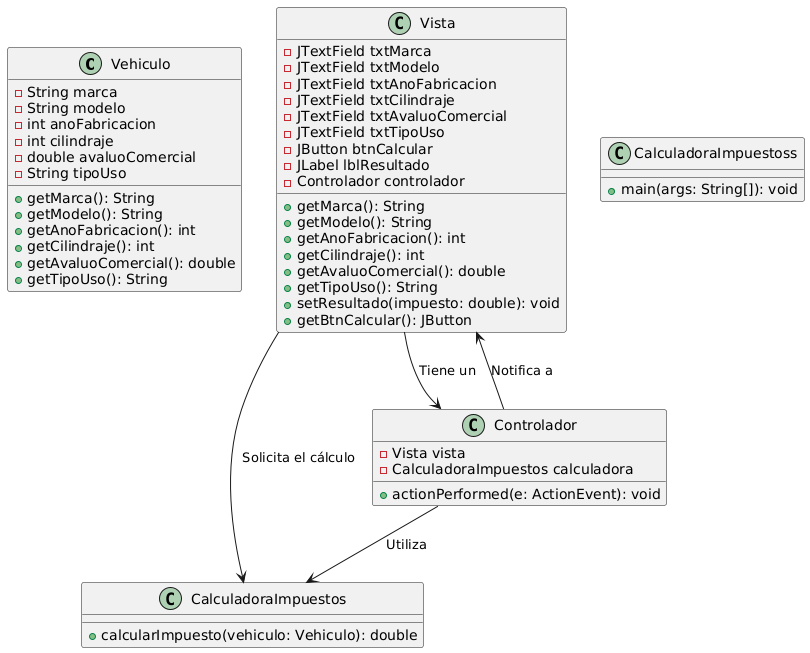

The diagram above was rendered by PlantUML. Its source (embedded in the PNG):
@startuml
' Clase Vehiculo
class Vehiculo {
    - String marca
    - String modelo
    - int anoFabricacion
    - int cilindraje
    - double avaluoComercial
    - String tipoUso
    + getMarca(): String
    + getModelo(): String
    + getAnoFabricacion(): int
    + getCilindraje(): int
    + getAvaluoComercial(): double
    + getTipoUso(): String
}

' Clase CalculadoraImpuestos
class CalculadoraImpuestos {
    + calcularImpuesto(vehiculo: Vehiculo): double
}

' Clase Vista
class Vista {
    - JTextField txtMarca
    - JTextField txtModelo
    - JTextField txtAnoFabricacion
    - JTextField txtCilindraje
    - JTextField txtAvaluoComercial
    - JTextField txtTipoUso
    - JButton btnCalcular
    - JLabel lblResultado
    - Controlador controlador
    + getMarca(): String
    + getModelo(): String
    + getAnoFabricacion(): int
    + getCilindraje(): int
    + getAvaluoComercial(): double
    + getTipoUso(): String
    + setResultado(impuesto: double): void
    + getBtnCalcular(): JButton
}

' Clase Controlador
class Controlador {
    - Vista vista
    - CalculadoraImpuestos calculadora
    + actionPerformed(e: ActionEvent): void
}

' Clase CalculadoraImpuestoss (Main)
class CalculadoraImpuestoss {
    + main(args: String[]): void
}

' Relaciones entre clases
Vista --> Controlador : Tiene un
Controlador --> CalculadoraImpuestos : Utiliza
Controlador --> Vista : Notifica a
Vista --> CalculadoraImpuestos : Solicita el cálculo
@enduml